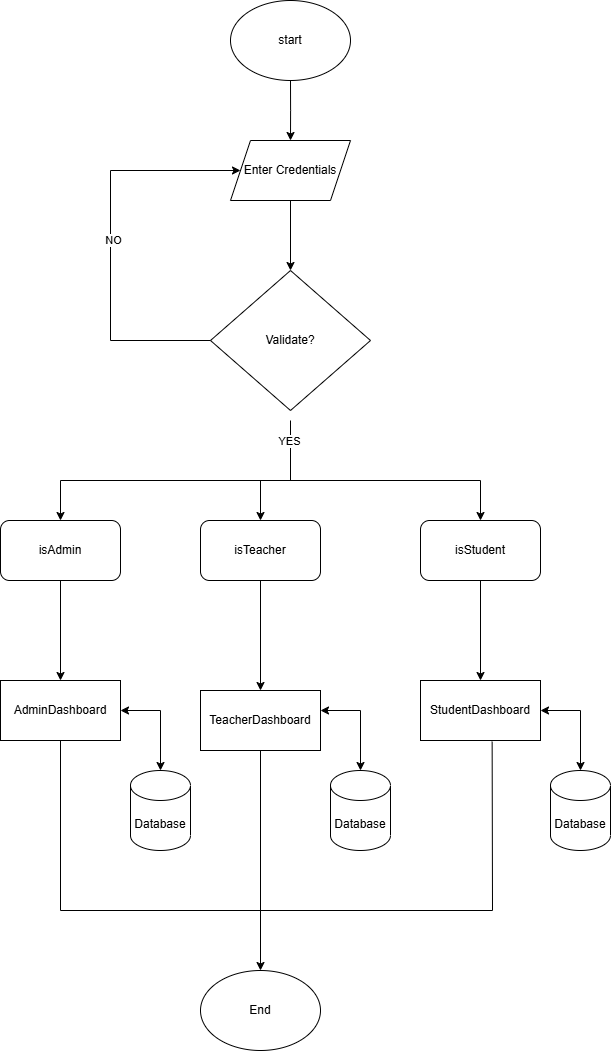

The diagram above was exported from draw.io. Its source (the exported page's mxGraphModel, read from the mxfile embedded in the PNG):
<mxGraphModel dx="1895" dy="1225" grid="1" gridSize="10" guides="1" tooltips="1" connect="1" arrows="1" fold="1" page="0" pageScale="1" pageWidth="827" pageHeight="1169" background="none" math="0" shadow="0">
  <root>
    <mxCell id="WIyWlLk6GJQsqaUBKTNV-0" />
    <mxCell id="WIyWlLk6GJQsqaUBKTNV-1" parent="WIyWlLk6GJQsqaUBKTNV-0" />
    <mxCell id="4zcWrsC383sx727Jz6u_-3" value="" style="edgeStyle=orthogonalEdgeStyle;rounded=0;orthogonalLoop=1;jettySize=auto;html=1;" parent="WIyWlLk6GJQsqaUBKTNV-1" source="4zcWrsC383sx727Jz6u_-1" edge="1">
      <mxGeometry relative="1" as="geometry">
        <mxPoint x="390" y="230" as="targetPoint" />
      </mxGeometry>
    </mxCell>
    <mxCell id="4zcWrsC383sx727Jz6u_-1" value="start" style="ellipse;whiteSpace=wrap;html=1;" parent="WIyWlLk6GJQsqaUBKTNV-1" vertex="1">
      <mxGeometry x="330" y="90" width="120" height="80" as="geometry" />
    </mxCell>
    <mxCell id="4zcWrsC383sx727Jz6u_-5" value="" style="edgeStyle=orthogonalEdgeStyle;rounded=0;orthogonalLoop=1;jettySize=auto;html=1;" parent="WIyWlLk6GJQsqaUBKTNV-1" edge="1">
      <mxGeometry relative="1" as="geometry">
        <mxPoint x="390" y="290" as="sourcePoint" />
        <mxPoint x="390" y="360" as="targetPoint" />
      </mxGeometry>
    </mxCell>
    <mxCell id="4zcWrsC383sx727Jz6u_-7" value="" style="endArrow=none;html=1;rounded=0;" parent="WIyWlLk6GJQsqaUBKTNV-1" edge="1">
      <mxGeometry width="50" height="50" relative="1" as="geometry">
        <mxPoint x="160" y="570" as="sourcePoint" />
        <mxPoint x="580" y="570" as="targetPoint" />
      </mxGeometry>
    </mxCell>
    <mxCell id="4zcWrsC383sx727Jz6u_-9" value="" style="endArrow=none;html=1;rounded=0;entryX=0.5;entryY=1;entryDx=0;entryDy=0;" parent="WIyWlLk6GJQsqaUBKTNV-1" edge="1">
      <mxGeometry width="50" height="50" relative="1" as="geometry">
        <mxPoint x="390" y="570" as="sourcePoint" />
        <mxPoint x="390" y="510" as="targetPoint" />
      </mxGeometry>
    </mxCell>
    <mxCell id="BXtlDYZFzg_CYQDU1d9a-6" value="YES" style="edgeLabel;html=1;align=center;verticalAlign=middle;resizable=0;points=[];" vertex="1" connectable="0" parent="4zcWrsC383sx727Jz6u_-9">
      <mxGeometry x="0.36" y="2" relative="1" as="geometry">
        <mxPoint as="offset" />
      </mxGeometry>
    </mxCell>
    <mxCell id="4zcWrsC383sx727Jz6u_-10" value="" style="endArrow=classic;html=1;rounded=0;" parent="WIyWlLk6GJQsqaUBKTNV-1" edge="1">
      <mxGeometry width="50" height="50" relative="1" as="geometry">
        <mxPoint x="160" y="570" as="sourcePoint" />
        <mxPoint x="160" y="610" as="targetPoint" />
      </mxGeometry>
    </mxCell>
    <mxCell id="4zcWrsC383sx727Jz6u_-11" value="" style="endArrow=classic;html=1;rounded=0;" parent="WIyWlLk6GJQsqaUBKTNV-1" edge="1">
      <mxGeometry width="50" height="50" relative="1" as="geometry">
        <mxPoint x="360" y="570" as="sourcePoint" />
        <mxPoint x="360" y="610" as="targetPoint" />
      </mxGeometry>
    </mxCell>
    <mxCell id="4zcWrsC383sx727Jz6u_-12" value="" style="endArrow=classic;html=1;rounded=0;" parent="WIyWlLk6GJQsqaUBKTNV-1" edge="1">
      <mxGeometry width="50" height="50" relative="1" as="geometry">
        <mxPoint x="580" y="570" as="sourcePoint" />
        <mxPoint x="580" y="610" as="targetPoint" />
      </mxGeometry>
    </mxCell>
    <mxCell id="BXtlDYZFzg_CYQDU1d9a-0" value="Enter Credentials" style="shape=parallelogram;perimeter=parallelogramPerimeter;whiteSpace=wrap;html=1;fixedSize=1;" vertex="1" parent="WIyWlLk6GJQsqaUBKTNV-1">
      <mxGeometry x="330" y="230" width="120" height="60" as="geometry" />
    </mxCell>
    <mxCell id="BXtlDYZFzg_CYQDU1d9a-2" value="Validate?" style="rhombus;whiteSpace=wrap;html=1;" vertex="1" parent="WIyWlLk6GJQsqaUBKTNV-1">
      <mxGeometry x="310" y="360" width="160" height="140" as="geometry" />
    </mxCell>
    <mxCell id="BXtlDYZFzg_CYQDU1d9a-3" value="" style="endArrow=classic;html=1;rounded=0;exitX=0;exitY=0.5;exitDx=0;exitDy=0;entryX=0;entryY=0.5;entryDx=0;entryDy=0;" edge="1" parent="WIyWlLk6GJQsqaUBKTNV-1" source="BXtlDYZFzg_CYQDU1d9a-2" target="BXtlDYZFzg_CYQDU1d9a-0">
      <mxGeometry width="50" height="50" relative="1" as="geometry">
        <mxPoint x="270" y="420" as="sourcePoint" />
        <mxPoint x="210" y="270" as="targetPoint" />
        <Array as="points">
          <mxPoint x="210" y="430" />
          <mxPoint x="210" y="260" />
        </Array>
      </mxGeometry>
    </mxCell>
    <mxCell id="BXtlDYZFzg_CYQDU1d9a-4" value="NO" style="edgeLabel;html=1;align=center;verticalAlign=middle;resizable=0;points=[];" vertex="1" connectable="0" parent="BXtlDYZFzg_CYQDU1d9a-3">
      <mxGeometry x="0.2279" y="-2" relative="1" as="geometry">
        <mxPoint y="45" as="offset" />
      </mxGeometry>
    </mxCell>
    <mxCell id="BXtlDYZFzg_CYQDU1d9a-7" value="" style="endArrow=classic;html=1;rounded=0;exitX=0.5;exitY=1;exitDx=0;exitDy=0;entryX=0.5;entryY=0;entryDx=0;entryDy=0;" edge="1" parent="WIyWlLk6GJQsqaUBKTNV-1" target="BXtlDYZFzg_CYQDU1d9a-18">
      <mxGeometry width="50" height="50" relative="1" as="geometry">
        <mxPoint x="160" y="670" as="sourcePoint" />
        <mxPoint x="160" y="730" as="targetPoint" />
      </mxGeometry>
    </mxCell>
    <mxCell id="BXtlDYZFzg_CYQDU1d9a-8" value="" style="endArrow=classic;html=1;rounded=0;exitX=0.5;exitY=1;exitDx=0;exitDy=0;entryX=0.5;entryY=0;entryDx=0;entryDy=0;" edge="1" parent="WIyWlLk6GJQsqaUBKTNV-1" target="BXtlDYZFzg_CYQDU1d9a-19">
      <mxGeometry width="50" height="50" relative="1" as="geometry">
        <mxPoint x="360" y="670" as="sourcePoint" />
        <mxPoint x="360" y="730" as="targetPoint" />
      </mxGeometry>
    </mxCell>
    <mxCell id="BXtlDYZFzg_CYQDU1d9a-9" value="" style="endArrow=classic;html=1;rounded=0;entryX=0.5;entryY=0;entryDx=0;entryDy=0;" edge="1" parent="WIyWlLk6GJQsqaUBKTNV-1" target="BXtlDYZFzg_CYQDU1d9a-20">
      <mxGeometry width="50" height="50" relative="1" as="geometry">
        <mxPoint x="580" y="670" as="sourcePoint" />
        <mxPoint x="580" y="730" as="targetPoint" />
      </mxGeometry>
    </mxCell>
    <mxCell id="BXtlDYZFzg_CYQDU1d9a-10" value="Database" style="shape=cylinder3;whiteSpace=wrap;html=1;boundedLbl=1;backgroundOutline=1;size=15;" vertex="1" parent="WIyWlLk6GJQsqaUBKTNV-1">
      <mxGeometry x="230" y="860" width="60" height="80" as="geometry" />
    </mxCell>
    <mxCell id="BXtlDYZFzg_CYQDU1d9a-11" value="Database" style="shape=cylinder3;whiteSpace=wrap;html=1;boundedLbl=1;backgroundOutline=1;size=15;" vertex="1" parent="WIyWlLk6GJQsqaUBKTNV-1">
      <mxGeometry x="650" y="860" width="60" height="80" as="geometry" />
    </mxCell>
    <mxCell id="BXtlDYZFzg_CYQDU1d9a-12" value="Database" style="shape=cylinder3;whiteSpace=wrap;html=1;boundedLbl=1;backgroundOutline=1;size=15;" vertex="1" parent="WIyWlLk6GJQsqaUBKTNV-1">
      <mxGeometry x="430" y="860" width="60" height="80" as="geometry" />
    </mxCell>
    <mxCell id="BXtlDYZFzg_CYQDU1d9a-15" value="isAdmin" style="rounded=1;whiteSpace=wrap;html=1;" vertex="1" parent="WIyWlLk6GJQsqaUBKTNV-1">
      <mxGeometry x="100" y="610" width="120" height="60" as="geometry" />
    </mxCell>
    <mxCell id="BXtlDYZFzg_CYQDU1d9a-16" value="isTeacher" style="rounded=1;whiteSpace=wrap;html=1;" vertex="1" parent="WIyWlLk6GJQsqaUBKTNV-1">
      <mxGeometry x="300" y="610" width="120" height="60" as="geometry" />
    </mxCell>
    <mxCell id="BXtlDYZFzg_CYQDU1d9a-17" value="isStudent" style="rounded=1;whiteSpace=wrap;html=1;" vertex="1" parent="WIyWlLk6GJQsqaUBKTNV-1">
      <mxGeometry x="520" y="610" width="120" height="60" as="geometry" />
    </mxCell>
    <mxCell id="BXtlDYZFzg_CYQDU1d9a-18" value="AdminDashboard" style="rounded=0;whiteSpace=wrap;html=1;" vertex="1" parent="WIyWlLk6GJQsqaUBKTNV-1">
      <mxGeometry x="100" y="770" width="120" height="60" as="geometry" />
    </mxCell>
    <mxCell id="BXtlDYZFzg_CYQDU1d9a-19" value="TeacherDashboard" style="rounded=0;whiteSpace=wrap;html=1;" vertex="1" parent="WIyWlLk6GJQsqaUBKTNV-1">
      <mxGeometry x="300" y="780" width="120" height="60" as="geometry" />
    </mxCell>
    <mxCell id="BXtlDYZFzg_CYQDU1d9a-20" value="StudentDashboard" style="rounded=0;whiteSpace=wrap;html=1;" vertex="1" parent="WIyWlLk6GJQsqaUBKTNV-1">
      <mxGeometry x="520" y="770" width="120" height="60" as="geometry" />
    </mxCell>
    <mxCell id="BXtlDYZFzg_CYQDU1d9a-22" value="" style="endArrow=classic;startArrow=classic;html=1;rounded=0;entryX=1;entryY=0.5;entryDx=0;entryDy=0;exitX=0.5;exitY=0;exitDx=0;exitDy=0;exitPerimeter=0;" edge="1" parent="WIyWlLk6GJQsqaUBKTNV-1" source="BXtlDYZFzg_CYQDU1d9a-10" target="BXtlDYZFzg_CYQDU1d9a-18">
      <mxGeometry width="50" height="50" relative="1" as="geometry">
        <mxPoint x="220" y="880" as="sourcePoint" />
        <mxPoint x="270" y="830" as="targetPoint" />
        <Array as="points">
          <mxPoint x="260" y="800" />
        </Array>
      </mxGeometry>
    </mxCell>
    <mxCell id="BXtlDYZFzg_CYQDU1d9a-23" value="" style="endArrow=classic;startArrow=classic;html=1;rounded=0;entryX=1;entryY=0.5;entryDx=0;entryDy=0;exitX=0.5;exitY=0;exitDx=0;exitDy=0;exitPerimeter=0;" edge="1" parent="WIyWlLk6GJQsqaUBKTNV-1">
      <mxGeometry width="50" height="50" relative="1" as="geometry">
        <mxPoint x="460" y="860" as="sourcePoint" />
        <mxPoint x="420" y="800" as="targetPoint" />
        <Array as="points">
          <mxPoint x="460" y="800" />
        </Array>
      </mxGeometry>
    </mxCell>
    <mxCell id="BXtlDYZFzg_CYQDU1d9a-24" value="" style="endArrow=classic;startArrow=classic;html=1;rounded=0;entryX=1;entryY=0.5;entryDx=0;entryDy=0;exitX=0.5;exitY=0;exitDx=0;exitDy=0;exitPerimeter=0;" edge="1" parent="WIyWlLk6GJQsqaUBKTNV-1">
      <mxGeometry width="50" height="50" relative="1" as="geometry">
        <mxPoint x="680" y="860" as="sourcePoint" />
        <mxPoint x="640" y="800" as="targetPoint" />
        <Array as="points">
          <mxPoint x="680" y="800" />
        </Array>
      </mxGeometry>
    </mxCell>
    <mxCell id="BXtlDYZFzg_CYQDU1d9a-25" value="" style="endArrow=none;html=1;rounded=0;entryX=0.5;entryY=1;entryDx=0;entryDy=0;exitX=0.597;exitY=1.02;exitDx=0;exitDy=0;exitPerimeter=0;" edge="1" parent="WIyWlLk6GJQsqaUBKTNV-1" source="BXtlDYZFzg_CYQDU1d9a-20" target="BXtlDYZFzg_CYQDU1d9a-18">
      <mxGeometry width="50" height="50" relative="1" as="geometry">
        <mxPoint x="590" y="1000" as="sourcePoint" />
        <mxPoint x="160" y="850" as="targetPoint" />
        <Array as="points">
          <mxPoint x="592" y="1000" />
          <mxPoint x="160" y="1000" />
        </Array>
      </mxGeometry>
    </mxCell>
    <mxCell id="BXtlDYZFzg_CYQDU1d9a-26" value="" style="endArrow=none;html=1;rounded=0;entryX=0.5;entryY=1;entryDx=0;entryDy=0;" edge="1" parent="WIyWlLk6GJQsqaUBKTNV-1" target="BXtlDYZFzg_CYQDU1d9a-19">
      <mxGeometry width="50" height="50" relative="1" as="geometry">
        <mxPoint x="360" y="1000" as="sourcePoint" />
        <mxPoint x="500" y="870" as="targetPoint" />
      </mxGeometry>
    </mxCell>
    <mxCell id="BXtlDYZFzg_CYQDU1d9a-27" value="" style="endArrow=classic;html=1;rounded=0;" edge="1" parent="WIyWlLk6GJQsqaUBKTNV-1">
      <mxGeometry width="50" height="50" relative="1" as="geometry">
        <mxPoint x="360" y="1000" as="sourcePoint" />
        <mxPoint x="360" y="1060" as="targetPoint" />
      </mxGeometry>
    </mxCell>
    <mxCell id="BXtlDYZFzg_CYQDU1d9a-28" value="End" style="ellipse;whiteSpace=wrap;html=1;" vertex="1" parent="WIyWlLk6GJQsqaUBKTNV-1">
      <mxGeometry x="300" y="1060" width="120" height="80" as="geometry" />
    </mxCell>
  </root>
</mxGraphModel>